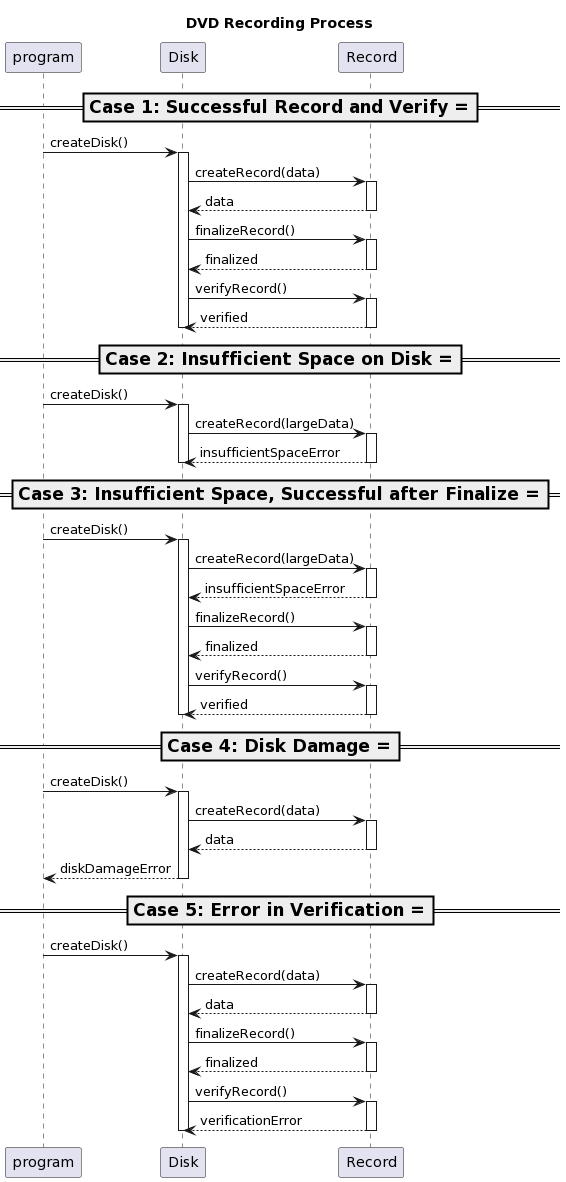

The diagram above was rendered by PlantUML. Its source (embedded in the PNG):
@startuml
title DVD Recording Process

participant "program" as program
participant "Disk" as Disk
participant "Record" as Record

=== Case 1: Successful Record and Verify ===
program -> Disk: createDisk()
activate Disk
Disk -> Record: createRecord(data)
activate Record
Record --> Disk: data
deactivate Record
Disk -> Record: finalizeRecord()
activate Record
Record --> Disk: finalized
deactivate Record
Disk -> Record: verifyRecord()
activate Record
Record --> Disk: verified
deactivate Record
deactivate Disk

=== Case 2: Insufficient Space on Disk ===
program -> Disk: createDisk()
activate Disk
Disk -> Record: createRecord(largeData)
activate Record
Record --> Disk: insufficientSpaceError
deactivate Record
deactivate Disk

=== Case 3: Insufficient Space, Successful after Finalize ===
program -> Disk: createDisk()
activate Disk
Disk -> Record: createRecord(largeData)
activate Record
Record --> Disk: insufficientSpaceError
deactivate Record
Disk -> Record: finalizeRecord()
activate Record
Record --> Disk: finalized
deactivate Record
Disk -> Record: verifyRecord()
activate Record
Record --> Disk: verified
deactivate Record
deactivate Disk

=== Case 4: Disk Damage ===
program -> Disk: createDisk()
activate Disk
Disk -> Record: createRecord(data)
activate Record
Record --> Disk: data
deactivate Record
Disk --> program: diskDamageError
deactivate Disk

=== Case 5: Error in Verification ===
program -> Disk: createDisk()
activate Disk
Disk -> Record: createRecord(data)
activate Record
Record --> Disk: data
deactivate Record
Disk -> Record: finalizeRecord()
activate Record
Record --> Disk: finalized
deactivate Record
Disk -> Record: verifyRecord()
activate Record
Record --> Disk: verificationError
deactivate Record
deactivate Disk
@enduml